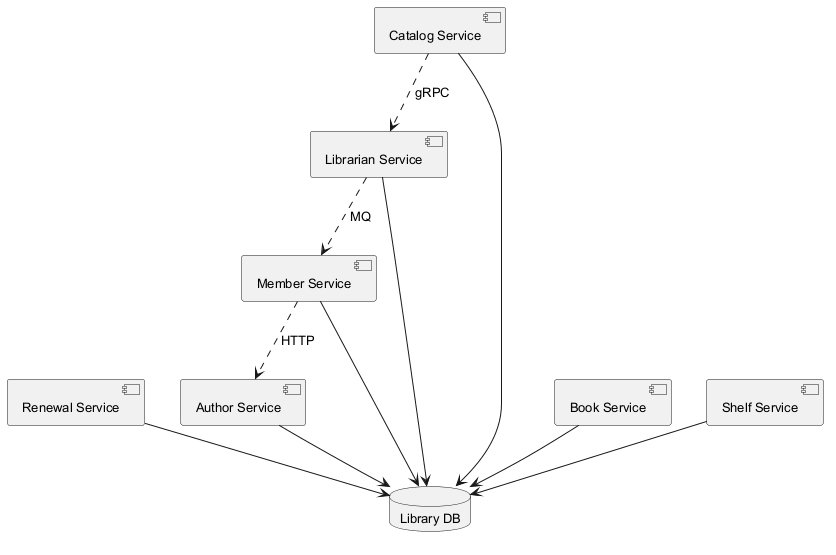

The diagram above was rendered by PlantUML. Its source (embedded in the PNG):
@startuml
skinparam backgroundColor #FFFFFF
skinparam classBackgroundColor #F3E5F5
skinparam classBorderColor #6A1B9A
skinparam defaultFontSize 13
component "Renewal Service" as C_RenewalService
component "Author Service" as C_AuthorService
component "Book Service" as C_BookService
component "Librarian Service" as C_LibrarianService
component "Catalog Service" as C_CatalogService
component "Shelf Service" as C_ShelfService
component "Member Service" as C_MemberService
database "Library DB" as DB_library
C_RenewalService --> DB_library
C_AuthorService --> DB_library
C_BookService --> DB_library
C_LibrarianService --> DB_library
C_CatalogService --> DB_library
C_ShelfService --> DB_library
C_MemberService --> DB_library
C_MemberService ..> C_AuthorService : HTTP
C_LibrarianService ..> C_MemberService : MQ
C_CatalogService ..> C_LibrarianService : gRPC
@enduml